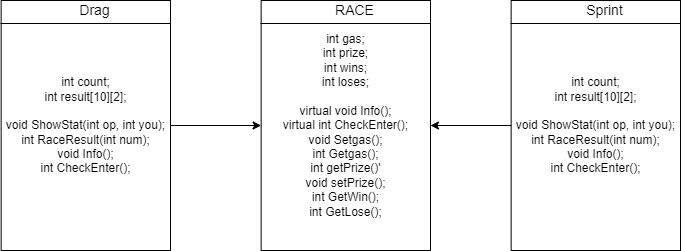

The diagram above was exported from draw.io. Its source (the exported page's mxGraphModel, read from the mxfile embedded in the PNG):
<mxGraphModel dx="711" dy="1331" grid="1" gridSize="10" guides="1" tooltips="1" connect="1" arrows="1" fold="1" page="1" pageScale="1" pageWidth="1654" pageHeight="1169" math="0" shadow="0">
  <root>
    <mxCell id="0" />
    <mxCell id="1" parent="0" />
    <mxCell id="loSoIDWc2HFH640cXL6Y-4" value="" style="group" vertex="1" connectable="0" parent="1">
      <mxGeometry x="610" y="80" width="170" height="250" as="geometry" />
    </mxCell>
    <mxCell id="loSoIDWc2HFH640cXL6Y-1" value="int gas;&lt;br&gt;int prize;&lt;br&gt;int wins;&lt;br&gt;int loses;&lt;br&gt;&lt;br&gt;virtual void Info();&lt;br&gt;virtual int CheckEnter();&lt;br&gt;void Setgas();&lt;br&gt;int Getgas();&lt;br&gt;int getPrize()'&lt;br&gt;void setPrize();&lt;br&gt;int GetWin();&lt;br&gt;int GetLose();" style="rounded=0;whiteSpace=wrap;html=1;" vertex="1" parent="loSoIDWc2HFH640cXL6Y-4">
      <mxGeometry x="0.6513409961685823" width="169.34865900383141" height="250" as="geometry" />
    </mxCell>
    <mxCell id="loSoIDWc2HFH640cXL6Y-2" value="&lt;font style=&quot;font-size: 14px;&quot;&gt;RACE&lt;/font&gt;" style="text;html=1;align=center;verticalAlign=middle;resizable=0;points=[];autosize=1;strokeColor=none;fillColor=none;" vertex="1" parent="loSoIDWc2HFH640cXL6Y-4">
      <mxGeometry x="69.04214559386972" width="50" height="20" as="geometry" />
    </mxCell>
    <mxCell id="loSoIDWc2HFH640cXL6Y-3" value="" style="endArrow=none;html=1;rounded=0;fontSize=14;" edge="1" parent="loSoIDWc2HFH640cXL6Y-4">
      <mxGeometry width="50" height="50" relative="1" as="geometry">
        <mxPoint y="23" as="sourcePoint" />
        <mxPoint x="169.99999999999997" y="23" as="targetPoint" />
      </mxGeometry>
    </mxCell>
    <mxCell id="loSoIDWc2HFH640cXL6Y-5" value="" style="group" vertex="1" connectable="0" parent="1">
      <mxGeometry x="860" y="80" width="170" height="250" as="geometry" />
    </mxCell>
    <mxCell id="loSoIDWc2HFH640cXL6Y-6" value="int count;&lt;br&gt;int result[10][2];&lt;br&gt;&lt;br&gt;void ShowStat(int op, int you);&lt;br&gt;int RaceResult(int num);&lt;br&gt;void Info();&lt;br&gt;int CheckEnter();" style="rounded=0;whiteSpace=wrap;html=1;" vertex="1" parent="loSoIDWc2HFH640cXL6Y-5">
      <mxGeometry x="0.6513409961685824" width="169.34865900383141" height="250" as="geometry" />
    </mxCell>
    <mxCell id="loSoIDWc2HFH640cXL6Y-7" value="&lt;font style=&quot;font-size: 14px;&quot;&gt;Sprint&lt;/font&gt;" style="text;html=1;align=center;verticalAlign=middle;resizable=0;points=[];autosize=1;strokeColor=none;fillColor=none;" vertex="1" parent="loSoIDWc2HFH640cXL6Y-5">
      <mxGeometry x="69.04214559386973" width="50" height="20" as="geometry" />
    </mxCell>
    <mxCell id="loSoIDWc2HFH640cXL6Y-8" value="" style="endArrow=none;html=1;rounded=0;fontSize=14;" edge="1" parent="loSoIDWc2HFH640cXL6Y-5">
      <mxGeometry width="50" height="50" relative="1" as="geometry">
        <mxPoint y="23" as="sourcePoint" />
        <mxPoint x="170" y="23" as="targetPoint" />
      </mxGeometry>
    </mxCell>
    <mxCell id="loSoIDWc2HFH640cXL6Y-9" style="edgeStyle=orthogonalEdgeStyle;rounded=0;orthogonalLoop=1;jettySize=auto;html=1;exitX=0;exitY=0.5;exitDx=0;exitDy=0;fontSize=14;" edge="1" parent="1" source="loSoIDWc2HFH640cXL6Y-6" target="loSoIDWc2HFH640cXL6Y-1">
      <mxGeometry relative="1" as="geometry" />
    </mxCell>
    <mxCell id="loSoIDWc2HFH640cXL6Y-10" value="" style="group" vertex="1" connectable="0" parent="1">
      <mxGeometry x="350" y="80" width="170" height="250" as="geometry" />
    </mxCell>
    <mxCell id="loSoIDWc2HFH640cXL6Y-11" value="int count;&lt;br&gt;int result[10][2];&lt;br&gt;&lt;br&gt;void ShowStat(int op, int you);&lt;br&gt;int RaceResult(int num);&lt;br&gt;void Info();&lt;br&gt;int CheckEnter();" style="rounded=0;whiteSpace=wrap;html=1;" vertex="1" parent="loSoIDWc2HFH640cXL6Y-10">
      <mxGeometry x="0.6513409961685824" width="169.34865900383141" height="250" as="geometry" />
    </mxCell>
    <mxCell id="loSoIDWc2HFH640cXL6Y-12" value="&lt;font style=&quot;font-size: 14px;&quot;&gt;Drag&lt;/font&gt;" style="text;html=1;align=center;verticalAlign=middle;resizable=0;points=[];autosize=1;strokeColor=none;fillColor=none;" vertex="1" parent="loSoIDWc2HFH640cXL6Y-10">
      <mxGeometry x="69.04214559386973" width="50" height="20" as="geometry" />
    </mxCell>
    <mxCell id="loSoIDWc2HFH640cXL6Y-13" value="" style="endArrow=none;html=1;rounded=0;fontSize=14;" edge="1" parent="loSoIDWc2HFH640cXL6Y-10">
      <mxGeometry width="50" height="50" relative="1" as="geometry">
        <mxPoint y="23" as="sourcePoint" />
        <mxPoint x="170" y="23" as="targetPoint" />
      </mxGeometry>
    </mxCell>
    <mxCell id="loSoIDWc2HFH640cXL6Y-14" style="edgeStyle=orthogonalEdgeStyle;rounded=0;orthogonalLoop=1;jettySize=auto;html=1;exitX=1;exitY=0.5;exitDx=0;exitDy=0;entryX=0;entryY=0.5;entryDx=0;entryDy=0;fontSize=14;" edge="1" parent="1" source="loSoIDWc2HFH640cXL6Y-11" target="loSoIDWc2HFH640cXL6Y-1">
      <mxGeometry relative="1" as="geometry" />
    </mxCell>
  </root>
</mxGraphModel>